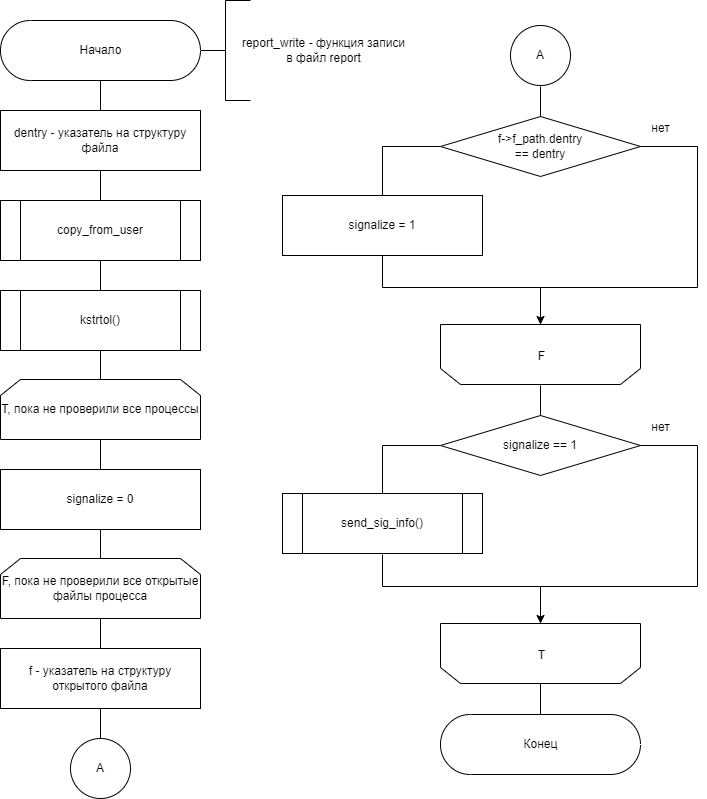

The diagram above was exported from draw.io. Its source (the exported page's mxGraphModel, read from the mxfile embedded in the PNG):
<mxGraphModel dx="3785" dy="773" grid="0" gridSize="10" guides="1" tooltips="1" connect="1" arrows="1" fold="1" page="0" pageScale="1" pageWidth="827" pageHeight="1169" math="0" shadow="0">
  <root>
    <mxCell id="0" />
    <mxCell id="1" parent="0" />
    <mxCell id="2" value="Начало" style="html=1;dashed=0;whitespace=wrap;shape=mxgraph.dfd.start;rotation=0;" vertex="1" parent="1">
      <mxGeometry x="3136" y="2231" width="200" height="60" as="geometry" />
    </mxCell>
    <mxCell id="3" style="edgeStyle=none;rounded=0;html=1;exitX=0.5;exitY=1;exitDx=0;exitDy=0;entryX=0.5;entryY=0;entryDx=0;entryDy=0;endArrow=none;endFill=0;" edge="1" parent="1">
      <mxGeometry relative="1" as="geometry">
        <mxPoint x="3236" y="2471" as="sourcePoint" />
        <mxPoint x="3236" y="2501" as="targetPoint" />
      </mxGeometry>
    </mxCell>
    <mxCell id="4" style="edgeStyle=none;rounded=0;html=1;exitX=0.5;exitY=1;exitDx=0;exitDy=0;entryX=0.5;entryY=0;entryDx=0;entryDy=0;endArrow=none;endFill=0;" edge="1" parent="1">
      <mxGeometry relative="1" as="geometry">
        <mxPoint x="3236" y="2381" as="sourcePoint" />
        <mxPoint x="3236" y="2411" as="targetPoint" />
      </mxGeometry>
    </mxCell>
    <mxCell id="5" value="" style="edgeStyle=none;html=1;endArrow=none;endFill=0;" edge="1" parent="1">
      <mxGeometry relative="1" as="geometry">
        <mxPoint x="3236" y="2591" as="targetPoint" />
        <mxPoint x="3236" y="2561" as="sourcePoint" />
      </mxGeometry>
    </mxCell>
    <mxCell id="6" value="kstrtol()" style="shape=process;whiteSpace=wrap;html=1;backgroundOutline=1;" vertex="1" parent="1">
      <mxGeometry x="3136" y="2501" width="200" height="60" as="geometry" />
    </mxCell>
    <mxCell id="7" value="copy_from_user" style="shape=process;whiteSpace=wrap;html=1;backgroundOutline=1;" vertex="1" parent="1">
      <mxGeometry x="3136" y="2411" width="200" height="60" as="geometry" />
    </mxCell>
    <mxCell id="8" value="T, пока не проверили все процессы" style="shape=loopLimit;whiteSpace=wrap;html=1;rotation=0;" vertex="1" parent="1">
      <mxGeometry x="3136" y="2590" width="200" height="60" as="geometry" />
    </mxCell>
    <mxCell id="9" style="edgeStyle=none;rounded=0;html=1;exitX=0.5;exitY=1;exitDx=0;exitDy=0;entryX=0.5;entryY=0;entryDx=0;entryDy=0;endArrow=none;endFill=0;" edge="1" parent="1">
      <mxGeometry relative="1" as="geometry">
        <mxPoint x="3676" y="2894" as="sourcePoint" />
        <mxPoint x="3676" y="2925.000000000001" as="targetPoint" />
      </mxGeometry>
    </mxCell>
    <mxCell id="10" value="Конец" style="html=1;dashed=0;whitespace=wrap;shape=mxgraph.dfd.start;rotation=0;" vertex="1" parent="1">
      <mxGeometry x="3576" y="2925" width="200" height="60" as="geometry" />
    </mxCell>
    <mxCell id="11" value="" style="edgeStyle=none;html=1;endArrow=none;endFill=0;" edge="1" parent="1">
      <mxGeometry relative="1" as="geometry">
        <mxPoint x="3236" y="2770" as="targetPoint" />
        <mxPoint x="3236" y="2740" as="sourcePoint" />
      </mxGeometry>
    </mxCell>
    <mxCell id="12" value="F, пока не проверили все открытые файлы процесса" style="shape=loopLimit;whiteSpace=wrap;html=1;rotation=0;" vertex="1" parent="1">
      <mxGeometry x="3136" y="2769" width="200" height="60" as="geometry" />
    </mxCell>
    <mxCell id="13" style="edgeStyle=none;html=1;exitX=0.5;exitY=1;exitDx=0;exitDy=0;entryX=0.5;entryY=0;entryDx=0;entryDy=0;endArrow=none;endFill=0;rounded=0;" edge="1" parent="1">
      <mxGeometry relative="1" as="geometry">
        <mxPoint x="3236" y="2829" as="sourcePoint" />
        <mxPoint x="3236" y="2859" as="targetPoint" />
      </mxGeometry>
    </mxCell>
    <mxCell id="14" value="f - указатель на структуру открытого файла" style="rounded=0;whiteSpace=wrap;html=1;rotation=0;" vertex="1" parent="1">
      <mxGeometry x="3136" y="2859" width="200" height="60" as="geometry" />
    </mxCell>
    <mxCell id="15" style="edgeStyle=none;html=1;exitX=0.5;exitY=1;exitDx=0;exitDy=0;entryX=0.5;entryY=0;entryDx=0;entryDy=0;endArrow=none;endFill=0;rounded=0;" edge="1" parent="1">
      <mxGeometry relative="1" as="geometry">
        <mxPoint x="3236" y="2650" as="sourcePoint" />
        <mxPoint x="3236" y="2680" as="targetPoint" />
      </mxGeometry>
    </mxCell>
    <mxCell id="16" value="signalize = 0" style="rounded=0;whiteSpace=wrap;html=1;rotation=0;" vertex="1" parent="1">
      <mxGeometry x="3136" y="2680" width="200" height="60" as="geometry" />
    </mxCell>
    <mxCell id="17" style="edgeStyle=none;html=1;exitX=0.5;exitY=1;exitDx=0;exitDy=0;entryX=0.5;entryY=0;entryDx=0;entryDy=0;endArrow=none;endFill=0;rounded=0;" edge="1" parent="1">
      <mxGeometry relative="1" as="geometry">
        <mxPoint x="3236" y="2291" as="sourcePoint" />
        <mxPoint x="3236" y="2321" as="targetPoint" />
      </mxGeometry>
    </mxCell>
    <mxCell id="18" value="dentry - указатель на структуру файла" style="rounded=0;whiteSpace=wrap;html=1;rotation=0;" vertex="1" parent="1">
      <mxGeometry x="3136" y="2321" width="200" height="60" as="geometry" />
    </mxCell>
    <mxCell id="19" value="&lt;font style=&quot;font-size: 12px;&quot;&gt;f-&amp;gt;f_path.dentry&lt;br&gt;== dentry&lt;br&gt;&lt;/font&gt;" style="rhombus;whiteSpace=wrap;html=1;" vertex="1" parent="1">
      <mxGeometry x="3576" y="2327" width="200" height="60" as="geometry" />
    </mxCell>
    <mxCell id="20" style="edgeStyle=none;rounded=0;html=1;exitX=0.5;exitY=1;exitDx=0;exitDy=0;entryX=0.5;entryY=0;entryDx=0;entryDy=0;endArrow=none;endFill=0;" edge="1" parent="1">
      <mxGeometry relative="1" as="geometry">
        <mxPoint x="3236" y="2918.9999999999995" as="sourcePoint" />
        <mxPoint x="3236" y="2948.9999999999995" as="targetPoint" />
      </mxGeometry>
    </mxCell>
    <mxCell id="21" value="А" style="ellipse;whiteSpace=wrap;html=1;" vertex="1" parent="1">
      <mxGeometry x="3206" y="2949" width="60" height="60" as="geometry" />
    </mxCell>
    <mxCell id="22" value="А" style="ellipse;whiteSpace=wrap;html=1;" vertex="1" parent="1">
      <mxGeometry x="3646" y="2236" width="60" height="60" as="geometry" />
    </mxCell>
    <mxCell id="23" style="edgeStyle=none;rounded=0;html=1;exitX=0.5;exitY=1;exitDx=0;exitDy=0;entryX=0.5;entryY=0;entryDx=0;entryDy=0;endArrow=none;endFill=0;" edge="1" parent="1">
      <mxGeometry relative="1" as="geometry">
        <mxPoint x="3676" y="2297" as="sourcePoint" />
        <mxPoint x="3676" y="2327" as="targetPoint" />
      </mxGeometry>
    </mxCell>
    <mxCell id="24" style="edgeStyle=none;html=1;exitX=0;exitY=0.5;exitDx=0;exitDy=0;entryX=0.5;entryY=0;entryDx=0;entryDy=0;endArrow=none;endFill=0;rounded=0;" edge="1" source="19" parent="1">
      <mxGeometry relative="1" as="geometry">
        <mxPoint x="3559" y="2343" as="sourcePoint" />
        <mxPoint x="3518" y="2436" as="targetPoint" />
        <Array as="points">
          <mxPoint x="3518" y="2357" />
        </Array>
      </mxGeometry>
    </mxCell>
    <mxCell id="25" value="signalize = 1" style="rounded=0;whiteSpace=wrap;html=1;rotation=0;" vertex="1" parent="1">
      <mxGeometry x="3418" y="2406" width="200" height="60" as="geometry" />
    </mxCell>
    <mxCell id="26" value="" style="edgeStyle=none;html=1;endArrow=none;endFill=0;exitX=0.5;exitY=1;exitDx=0;exitDy=0;rounded=0;" edge="1" source="25" parent="1">
      <mxGeometry relative="1" as="geometry">
        <mxPoint x="3676" y="2578" as="targetPoint" />
        <mxPoint x="3676" y="2548" as="sourcePoint" />
        <Array as="points">
          <mxPoint x="3518" y="2498" />
          <mxPoint x="3676" y="2498" />
        </Array>
      </mxGeometry>
    </mxCell>
    <mxCell id="27" value="" style="shape=loopLimit;whiteSpace=wrap;html=1;rotation=-180;" vertex="1" parent="1">
      <mxGeometry x="3576" y="2535" width="200" height="60" as="geometry" />
    </mxCell>
    <mxCell id="28" value="&lt;span style=&quot;font-size: 12px;&quot;&gt;F&lt;/span&gt;" style="text;html=1;align=center;verticalAlign=middle;resizable=0;points=[];autosize=1;strokeColor=none;fillColor=none;fontSize=18;" vertex="1" parent="1">
      <mxGeometry x="3668" y="2551" width="17" height="28" as="geometry" />
    </mxCell>
    <mxCell id="29" value="" style="endArrow=classic;html=1;rounded=0;fontSize=12;strokeColor=default;entryX=0.5;entryY=1;entryDx=0;entryDy=0;exitX=1;exitY=0.5;exitDx=0;exitDy=0;" edge="1" source="19" target="27" parent="1">
      <mxGeometry width="50" height="50" relative="1" as="geometry">
        <mxPoint x="3573" y="2553" as="sourcePoint" />
        <mxPoint x="3623" y="2503" as="targetPoint" />
        <Array as="points">
          <mxPoint x="3833" y="2357" />
          <mxPoint x="3833" y="2498" />
          <mxPoint x="3676" y="2498" />
        </Array>
      </mxGeometry>
    </mxCell>
    <mxCell id="30" value="нет" style="text;html=1;align=center;verticalAlign=middle;resizable=0;points=[];autosize=1;strokeColor=none;fillColor=none;fontSize=12;" vertex="1" parent="1">
      <mxGeometry x="3782" y="2330" width="28" height="18" as="geometry" />
    </mxCell>
    <mxCell id="31" value="&lt;font style=&quot;font-size: 12px;&quot;&gt;signalize == 1&lt;br&gt;&lt;/font&gt;" style="rhombus;whiteSpace=wrap;html=1;" vertex="1" parent="1">
      <mxGeometry x="3576" y="2626" width="200" height="60" as="geometry" />
    </mxCell>
    <mxCell id="32" style="edgeStyle=none;rounded=0;html=1;exitX=0.5;exitY=1;exitDx=0;exitDy=0;entryX=0.5;entryY=0;entryDx=0;entryDy=0;endArrow=none;endFill=0;" edge="1" parent="1">
      <mxGeometry relative="1" as="geometry">
        <mxPoint x="3676" y="2596" as="sourcePoint" />
        <mxPoint x="3676" y="2626" as="targetPoint" />
      </mxGeometry>
    </mxCell>
    <mxCell id="33" style="edgeStyle=none;html=1;exitX=0;exitY=0.5;exitDx=0;exitDy=0;entryX=0.5;entryY=0;entryDx=0;entryDy=0;endArrow=none;endFill=0;rounded=0;" edge="1" source="31" parent="1">
      <mxGeometry relative="1" as="geometry">
        <mxPoint x="3559" y="2642" as="sourcePoint" />
        <mxPoint x="3518" y="2734.9999999999995" as="targetPoint" />
        <Array as="points">
          <mxPoint x="3518" y="2656" />
        </Array>
      </mxGeometry>
    </mxCell>
    <mxCell id="34" value="" style="edgeStyle=none;html=1;endArrow=none;endFill=0;exitX=0.5;exitY=1;exitDx=0;exitDy=0;rounded=0;" edge="1" parent="1">
      <mxGeometry relative="1" as="geometry">
        <mxPoint x="3676" y="2877" as="targetPoint" />
        <mxPoint x="3518" y="2765" as="sourcePoint" />
        <Array as="points">
          <mxPoint x="3518" y="2797" />
          <mxPoint x="3676" y="2797" />
        </Array>
      </mxGeometry>
    </mxCell>
    <mxCell id="35" value="" style="shape=loopLimit;whiteSpace=wrap;html=1;rotation=-180;" vertex="1" parent="1">
      <mxGeometry x="3576" y="2834" width="200" height="60" as="geometry" />
    </mxCell>
    <mxCell id="36" value="&lt;span style=&quot;font-size: 12px;&quot;&gt;T&lt;/span&gt;" style="text;html=1;align=center;verticalAlign=middle;resizable=0;points=[];autosize=1;strokeColor=none;fillColor=none;fontSize=18;" vertex="1" parent="1">
      <mxGeometry x="3668" y="2850" width="17" height="28" as="geometry" />
    </mxCell>
    <mxCell id="37" value="" style="endArrow=classic;html=1;rounded=0;fontSize=12;strokeColor=default;entryX=0.5;entryY=1;entryDx=0;entryDy=0;exitX=1;exitY=0.5;exitDx=0;exitDy=0;" edge="1" source="31" target="35" parent="1">
      <mxGeometry width="50" height="50" relative="1" as="geometry">
        <mxPoint x="3573" y="2852" as="sourcePoint" />
        <mxPoint x="3623" y="2802" as="targetPoint" />
        <Array as="points">
          <mxPoint x="3833" y="2656" />
          <mxPoint x="3833" y="2797" />
          <mxPoint x="3676" y="2797" />
        </Array>
      </mxGeometry>
    </mxCell>
    <mxCell id="38" value="нет" style="text;html=1;align=center;verticalAlign=middle;resizable=0;points=[];autosize=1;strokeColor=none;fillColor=none;fontSize=12;" vertex="1" parent="1">
      <mxGeometry x="3782" y="2629" width="28" height="18" as="geometry" />
    </mxCell>
    <mxCell id="39" value="send_sig_info()" style="shape=process;whiteSpace=wrap;html=1;backgroundOutline=1;" vertex="1" parent="1">
      <mxGeometry x="3418" y="2704" width="200" height="60" as="geometry" />
    </mxCell>
    <mxCell id="40" value="" style="strokeWidth=1;html=1;shape=mxgraph.flowchart.annotation_2;align=left;labelPosition=right;pointerEvents=1;fontSize=12;" vertex="1" parent="1">
      <mxGeometry x="3336" y="2211" width="50" height="100" as="geometry" />
    </mxCell>
    <mxCell id="41" value="report_write - функция записи&lt;br&gt;в файл report" style="text;html=1;align=center;verticalAlign=middle;resizable=0;points=[];autosize=1;strokeColor=none;fillColor=none;fontSize=12;" vertex="1" parent="1">
      <mxGeometry x="3372" y="2245" width="173" height="32" as="geometry" />
    </mxCell>
  </root>
</mxGraphModel>